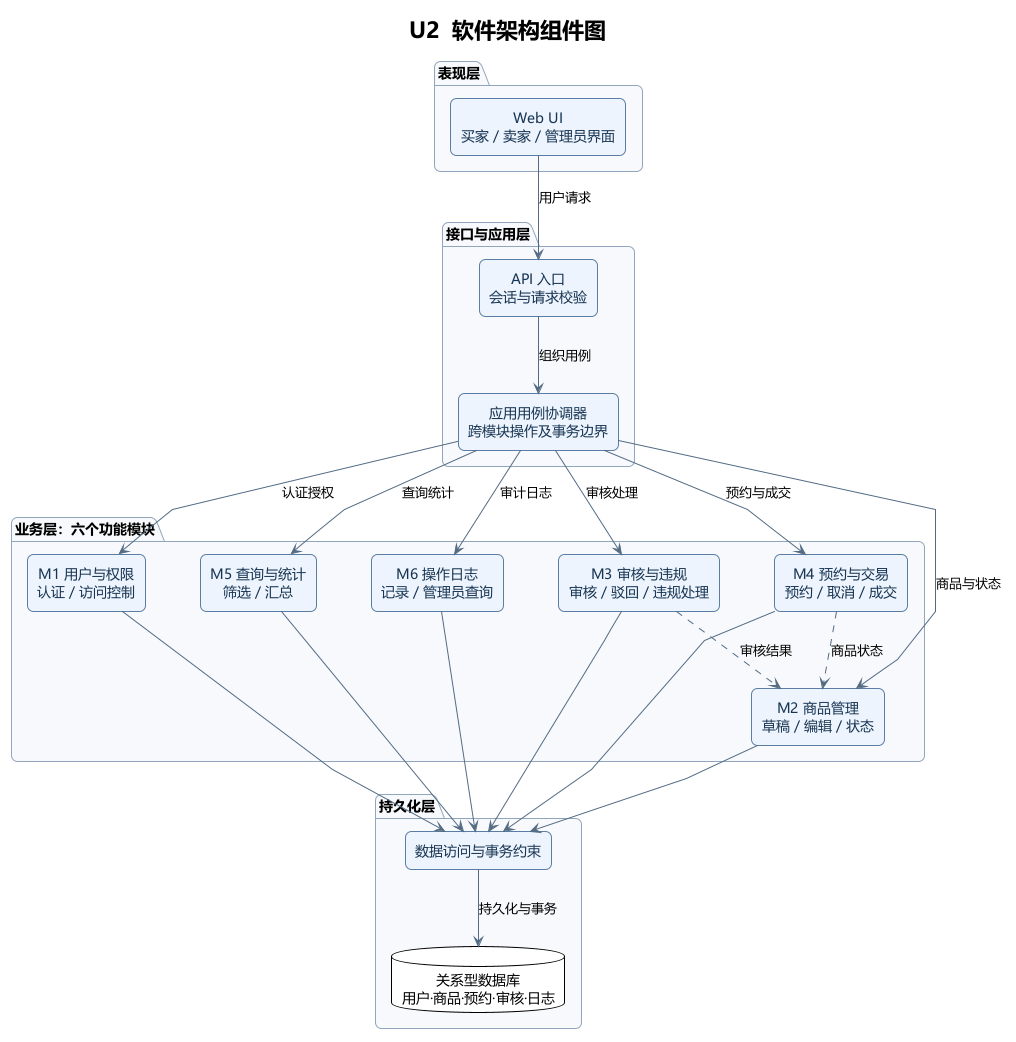

The diagram above was rendered by PlantUML. Its source (embedded in the PNG):
@startuml
!theme plain
skinparam backgroundColor #FFFFFF
skinparam defaultFontName "Microsoft YaHei"
skinparam shadowing false
skinparam roundcorner 12
skinparam ArrowColor #546B82
skinparam DefaultTextAlignment center
skinparam packageBackgroundColor #F7F9FC
skinparam packageBorderColor #91A5BC
top to bottom direction
skinparam componentStyle rectangle
skinparam linetype polyline
skinparam nodesep 55
skinparam ranksep 58
skinparam component {
  BackgroundColor #EDF4FD
  BorderColor #597DA4
  FontColor #173553
}

title U2  软件架构组件图

package "表现层" {
  component "Web UI\n买家 / 卖家 / 管理员界面" as UI
}
package "接口与应用层" {
  component "API 入口\n会话与请求校验" as API
  component "应用用例协调器\n跨模块操作及事务边界" as COORD
}
package "业务层：六个功能模块" {
  component "M1 用户与权限\n认证 / 访问控制" as M1
  component "M2 商品管理\n草稿 / 编辑 / 状态" as M2
  component "M3 审核与违规\n审核 / 驳回 / 违规处理" as M3
  component "M4 预约与交易\n预约 / 取消 / 成交" as M4
  component "M5 查询与统计\n筛选 / 汇总" as M5
  component "M6 操作日志\n记录 / 管理员查询" as M6
}
package "持久化层" {
  component "数据访问与事务约束" as DAL
  database "关系型数据库\n用户·商品·预约·审核·日志" as DB
}

' 来源：REQ-001, REQ-007, REQ-008
UI -down-> API : 用户请求
' 来源：REQ-002, REQ-019
API -down-> COORD : 组织用例
' 来源：REQ-001, REQ-002, REQ-019
COORD --> M1 : 认证授权
' 来源：REQ-003, REQ-005, REQ-006
COORD --> M2 : 商品与状态
' 来源：REQ-004, REQ-006
COORD --> M3 : 审核处理
' 来源：REQ-008, REQ-011, REQ-012, REQ-013, REQ-014, REQ-020
COORD --> M4 : 预约与成交
' 来源：REQ-007, REQ-016, REQ-018
COORD --> M5 : 查询统计
' 来源：REQ-017
COORD --> M6 : 审计日志

' 来源：REQ-004
M3 ..> M2 : 审核结果
' 来源：REQ-008, REQ-014, REQ-015
M4 ..> M2 : 商品状态

' 来源：REQ-001, REQ-015
M1 --> DAL
' 来源：REQ-003, REQ-015
M2 --> DAL
' 来源：REQ-004, REQ-015
M3 --> DAL
' 来源：REQ-008, REQ-015, REQ-020
M4 --> DAL
' 来源：REQ-007, REQ-016, REQ-018
M5 --> DAL
' 来源：REQ-017
M6 --> DAL
' 来源：REQ-015, REQ-020
DAL -down-> DB : 持久化与事务


@enduml